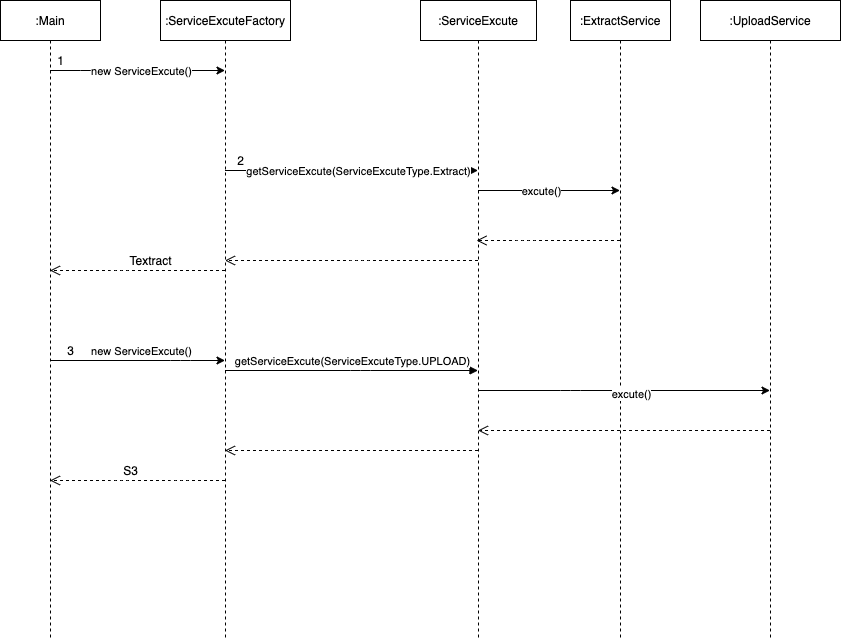

The diagram above was exported from draw.io. Its source (the exported page's mxGraphModel, read from the mxfile embedded in the PNG):
<mxGraphModel dx="940" dy="508" grid="1" gridSize="10" guides="1" tooltips="1" connect="1" arrows="1" fold="1" page="1" pageScale="1" pageWidth="827" pageHeight="1169" math="0" shadow="0">
  <root>
    <mxCell id="0" />
    <mxCell id="1" parent="0" />
    <mxCell id="j_SStDT9gZwh-1_F-D5Z-1" value=":Main" style="shape=umlLifeline;perimeter=lifelinePerimeter;whiteSpace=wrap;html=1;container=1;collapsible=0;recursiveResize=0;outlineConnect=0;" parent="1" vertex="1">
      <mxGeometry x="40" y="240" width="100" height="640" as="geometry" />
    </mxCell>
    <mxCell id="j_SStDT9gZwh-1_F-D5Z-2" value=":ServiceExcuteFactory" style="shape=umlLifeline;perimeter=lifelinePerimeter;whiteSpace=wrap;html=1;container=1;collapsible=0;recursiveResize=0;outlineConnect=0;" parent="1" vertex="1">
      <mxGeometry x="200" y="240" width="130" height="640" as="geometry" />
    </mxCell>
    <mxCell id="j_SStDT9gZwh-1_F-D5Z-3" value=":ServiceExcute" style="shape=umlLifeline;perimeter=lifelinePerimeter;whiteSpace=wrap;html=1;container=1;collapsible=0;recursiveResize=0;outlineConnect=0;" parent="1" vertex="1">
      <mxGeometry x="460" y="240" width="116" height="640" as="geometry" />
    </mxCell>
    <mxCell id="j_SStDT9gZwh-1_F-D5Z-17" value="" style="html=1;verticalAlign=bottom;endArrow=open;dashed=1;endSize=8;" parent="j_SStDT9gZwh-1_F-D5Z-3" source="j_SStDT9gZwh-1_F-D5Z-4" edge="1">
      <mxGeometry relative="1" as="geometry">
        <mxPoint x="136" y="240" as="sourcePoint" />
        <mxPoint x="56" y="240" as="targetPoint" />
        <Array as="points">
          <mxPoint x="106" y="240" />
        </Array>
      </mxGeometry>
    </mxCell>
    <mxCell id="j_SStDT9gZwh-1_F-D5Z-4" value=":ExtractService" style="shape=umlLifeline;perimeter=lifelinePerimeter;whiteSpace=wrap;html=1;container=1;collapsible=0;recursiveResize=0;outlineConnect=0;" parent="1" vertex="1">
      <mxGeometry x="610" y="240" width="100" height="640" as="geometry" />
    </mxCell>
    <mxCell id="j_SStDT9gZwh-1_F-D5Z-5" value=":UploadService" style="shape=umlLifeline;perimeter=lifelinePerimeter;whiteSpace=wrap;html=1;container=1;collapsible=0;recursiveResize=0;outlineConnect=0;" parent="1" vertex="1">
      <mxGeometry x="740" y="240" width="140" height="640" as="geometry" />
    </mxCell>
    <mxCell id="j_SStDT9gZwh-1_F-D5Z-10" value="" style="endArrow=classic;html=1;" parent="1" source="j_SStDT9gZwh-1_F-D5Z-1" target="j_SStDT9gZwh-1_F-D5Z-2" edge="1">
      <mxGeometry width="50" height="50" relative="1" as="geometry">
        <mxPoint x="90" y="350" as="sourcePoint" />
        <mxPoint x="270" y="310" as="targetPoint" />
        <Array as="points">
          <mxPoint x="130" y="310" />
        </Array>
      </mxGeometry>
    </mxCell>
    <mxCell id="xPYgawrAA4DDttAZkJX_-2" value="new ServiceExcute()" style="edgeLabel;html=1;align=center;verticalAlign=middle;resizable=0;points=[];" parent="j_SStDT9gZwh-1_F-D5Z-10" vertex="1" connectable="0">
      <mxGeometry x="0.1006" y="-4" relative="1" as="geometry">
        <mxPoint x="-5.5" y="-4" as="offset" />
      </mxGeometry>
    </mxCell>
    <mxCell id="j_SStDT9gZwh-1_F-D5Z-11" value="" style="endArrow=classic;html=1;" parent="1" source="j_SStDT9gZwh-1_F-D5Z-2" target="j_SStDT9gZwh-1_F-D5Z-3" edge="1">
      <mxGeometry width="50" height="50" relative="1" as="geometry">
        <mxPoint x="270" y="410" as="sourcePoint" />
        <mxPoint x="420" y="410" as="targetPoint" />
        <Array as="points">
          <mxPoint x="300.5" y="410" />
        </Array>
      </mxGeometry>
    </mxCell>
    <mxCell id="j_SStDT9gZwh-1_F-D5Z-12" value="getServiceExcute(ServiceExcuteType.Extract)" style="edgeLabel;html=1;align=center;verticalAlign=middle;resizable=0;points=[];" parent="j_SStDT9gZwh-1_F-D5Z-11" vertex="1" connectable="0">
      <mxGeometry x="0.051" y="-3" relative="1" as="geometry">
        <mxPoint y="-3" as="offset" />
      </mxGeometry>
    </mxCell>
    <mxCell id="j_SStDT9gZwh-1_F-D5Z-14" value="" style="endArrow=classic;html=1;" parent="1" source="j_SStDT9gZwh-1_F-D5Z-3" target="j_SStDT9gZwh-1_F-D5Z-4" edge="1">
      <mxGeometry width="50" height="50" relative="1" as="geometry">
        <mxPoint x="430" y="430" as="sourcePoint" />
        <mxPoint x="590" y="430" as="targetPoint" />
        <Array as="points">
          <mxPoint x="590" y="430" />
        </Array>
      </mxGeometry>
    </mxCell>
    <mxCell id="j_SStDT9gZwh-1_F-D5Z-15" value="excute()" style="edgeLabel;html=1;align=center;verticalAlign=middle;resizable=0;points=[];" parent="j_SStDT9gZwh-1_F-D5Z-14" vertex="1" connectable="0">
      <mxGeometry x="0.051" y="-3" relative="1" as="geometry">
        <mxPoint x="-12.5" y="-3" as="offset" />
      </mxGeometry>
    </mxCell>
    <mxCell id="j_SStDT9gZwh-1_F-D5Z-18" value="" style="html=1;verticalAlign=bottom;endArrow=open;dashed=1;endSize=8;" parent="1" source="j_SStDT9gZwh-1_F-D5Z-3" target="j_SStDT9gZwh-1_F-D5Z-2" edge="1">
      <mxGeometry relative="1" as="geometry">
        <mxPoint x="429.5" y="490" as="sourcePoint" />
        <mxPoint x="300" y="540" as="targetPoint" />
        <Array as="points">
          <mxPoint x="400" y="500" />
        </Array>
      </mxGeometry>
    </mxCell>
    <mxCell id="j_SStDT9gZwh-1_F-D5Z-19" value="" style="html=1;verticalAlign=bottom;endArrow=open;dashed=1;endSize=8;" parent="1" source="j_SStDT9gZwh-1_F-D5Z-2" target="j_SStDT9gZwh-1_F-D5Z-1" edge="1">
      <mxGeometry relative="1" as="geometry">
        <mxPoint x="259.5" y="510" as="sourcePoint" />
        <mxPoint x="90" y="510" as="targetPoint" />
        <Array as="points">
          <mxPoint x="160" y="510" />
        </Array>
      </mxGeometry>
    </mxCell>
    <mxCell id="j_SStDT9gZwh-1_F-D5Z-20" value="Textract" style="text;html=1;align=center;verticalAlign=middle;resizable=0;points=[];autosize=1;" parent="1" vertex="1">
      <mxGeometry x="160" y="490" width="60" height="20" as="geometry" />
    </mxCell>
    <mxCell id="j_SStDT9gZwh-1_F-D5Z-25" value="" style="endArrow=classic;html=1;" parent="1" source="j_SStDT9gZwh-1_F-D5Z-3" target="j_SStDT9gZwh-1_F-D5Z-5" edge="1">
      <mxGeometry width="50" height="50" relative="1" as="geometry">
        <mxPoint x="460" y="630" as="sourcePoint" />
        <mxPoint x="760" y="630" as="targetPoint" />
        <Array as="points">
          <mxPoint x="610" y="630" />
        </Array>
      </mxGeometry>
    </mxCell>
    <mxCell id="j_SStDT9gZwh-1_F-D5Z-26" value="excute()" style="edgeLabel;html=1;align=center;verticalAlign=middle;resizable=0;points=[];" parent="j_SStDT9gZwh-1_F-D5Z-25" vertex="1" connectable="0">
      <mxGeometry x="0.051" y="-3" relative="1" as="geometry">
        <mxPoint as="offset" />
      </mxGeometry>
    </mxCell>
    <mxCell id="j_SStDT9gZwh-1_F-D5Z-27" value="" style="html=1;verticalAlign=bottom;endArrow=open;dashed=1;endSize=8;" parent="1" source="j_SStDT9gZwh-1_F-D5Z-5" target="j_SStDT9gZwh-1_F-D5Z-3" edge="1">
      <mxGeometry relative="1" as="geometry">
        <mxPoint x="760" y="670" as="sourcePoint" />
        <mxPoint x="670.5" y="670" as="targetPoint" />
        <Array as="points">
          <mxPoint x="720.5" y="670" />
        </Array>
      </mxGeometry>
    </mxCell>
    <mxCell id="j_SStDT9gZwh-1_F-D5Z-28" value="" style="html=1;verticalAlign=bottom;endArrow=open;dashed=1;endSize=8;" parent="1" source="j_SStDT9gZwh-1_F-D5Z-2" target="j_SStDT9gZwh-1_F-D5Z-1" edge="1">
      <mxGeometry relative="1" as="geometry">
        <mxPoint x="270" y="680" as="sourcePoint" />
        <mxPoint x="160.5" y="680" as="targetPoint" />
        <Array as="points">
          <mxPoint x="220" y="720" />
          <mxPoint x="160" y="720" />
        </Array>
      </mxGeometry>
    </mxCell>
    <mxCell id="j_SStDT9gZwh-1_F-D5Z-29" value="" style="html=1;verticalAlign=bottom;endArrow=open;dashed=1;endSize=8;" parent="1" source="j_SStDT9gZwh-1_F-D5Z-3" target="j_SStDT9gZwh-1_F-D5Z-2" edge="1">
      <mxGeometry relative="1" as="geometry">
        <mxPoint x="390" y="690" as="sourcePoint" />
        <mxPoint x="270" y="690" as="targetPoint" />
        <Array as="points">
          <mxPoint x="320" y="690" />
        </Array>
      </mxGeometry>
    </mxCell>
    <mxCell id="j_SStDT9gZwh-1_F-D5Z-30" value="S3" style="text;html=1;align=center;verticalAlign=middle;resizable=0;points=[];autosize=1;" parent="1" vertex="1">
      <mxGeometry x="155" y="700" width="30" height="20" as="geometry" />
    </mxCell>
    <mxCell id="j_SStDT9gZwh-1_F-D5Z-32" value="1" style="text;html=1;align=center;verticalAlign=middle;resizable=0;points=[];autosize=1;" parent="1" vertex="1">
      <mxGeometry x="90" y="290" width="20" height="20" as="geometry" />
    </mxCell>
    <mxCell id="j_SStDT9gZwh-1_F-D5Z-34" value="3" style="text;html=1;align=center;verticalAlign=middle;resizable=0;points=[];autosize=1;" parent="1" vertex="1">
      <mxGeometry x="100" y="580" width="20" height="20" as="geometry" />
    </mxCell>
    <mxCell id="j_SStDT9gZwh-1_F-D5Z-39" value="2" style="text;html=1;align=center;verticalAlign=middle;resizable=0;points=[];autosize=1;" parent="1" vertex="1">
      <mxGeometry x="270" y="390" width="20" height="20" as="geometry" />
    </mxCell>
    <mxCell id="j_SStDT9gZwh-1_F-D5Z-21" value="getServiceExcute(ServiceExcuteType.UPLOAD)" style="html=1;verticalAlign=bottom;endArrow=block;" parent="1" source="j_SStDT9gZwh-1_F-D5Z-2" target="j_SStDT9gZwh-1_F-D5Z-3" edge="1">
      <mxGeometry width="80" relative="1" as="geometry">
        <mxPoint x="90" y="560" as="sourcePoint" />
        <mxPoint x="170" y="560" as="targetPoint" />
        <Array as="points">
          <mxPoint x="400" y="610" />
        </Array>
      </mxGeometry>
    </mxCell>
    <mxCell id="xPYgawrAA4DDttAZkJX_-4" value="new ServiceExcute()" style="edgeLabel;html=1;align=center;verticalAlign=middle;resizable=0;points=[];" parent="1" vertex="1" connectable="0">
      <mxGeometry x="180" y="590" as="geometry" />
    </mxCell>
    <mxCell id="xPYgawrAA4DDttAZkJX_-5" value="" style="endArrow=classic;html=1;" parent="1" source="j_SStDT9gZwh-1_F-D5Z-1" target="j_SStDT9gZwh-1_F-D5Z-2" edge="1">
      <mxGeometry width="50" height="50" relative="1" as="geometry">
        <mxPoint x="90" y="640" as="sourcePoint" />
        <mxPoint x="140" y="590" as="targetPoint" />
        <Array as="points">
          <mxPoint x="220" y="600" />
        </Array>
      </mxGeometry>
    </mxCell>
  </root>
</mxGraphModel>